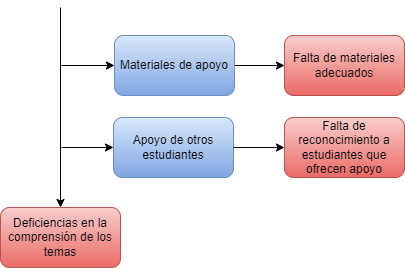

The diagram above was exported from draw.io. Its source (the exported page's mxGraphModel, read from the mxfile embedded in the PNG):
<mxGraphModel dx="880" dy="456" grid="1" gridSize="10" guides="1" tooltips="1" connect="1" arrows="1" fold="1" page="1" pageScale="1" pageWidth="850" pageHeight="1100" math="0" shadow="0">
  <root>
    <mxCell id="0" />
    <mxCell id="1" parent="0" />
    <mxCell id="qkqsWo3vdrFCo4ybjcSN-1" value="Deficiencias en la comprensión de los temas" style="rounded=1;whiteSpace=wrap;html=1;fillColor=#f8cecc;gradientColor=#ea6b66;strokeColor=#b85450;" vertex="1" parent="1">
      <mxGeometry x="179" y="300" width="120" height="60" as="geometry" />
    </mxCell>
    <mxCell id="qkqsWo3vdrFCo4ybjcSN-12" value="" style="edgeStyle=orthogonalEdgeStyle;rounded=0;orthogonalLoop=1;jettySize=auto;html=1;" edge="1" parent="1" source="qkqsWo3vdrFCo4ybjcSN-2" target="qkqsWo3vdrFCo4ybjcSN-11">
      <mxGeometry relative="1" as="geometry" />
    </mxCell>
    <mxCell id="qkqsWo3vdrFCo4ybjcSN-2" value="Materiales de apoyo" style="rounded=1;whiteSpace=wrap;html=1;fillColor=#dae8fc;gradientColor=#7ea6e0;strokeColor=#6c8ebf;" vertex="1" parent="1">
      <mxGeometry x="293" y="128" width="120" height="60" as="geometry" />
    </mxCell>
    <mxCell id="qkqsWo3vdrFCo4ybjcSN-3" value="" style="endArrow=classic;html=1;rounded=0;entryX=0;entryY=0.5;entryDx=0;entryDy=0;" edge="1" parent="1" target="qkqsWo3vdrFCo4ybjcSN-2">
      <mxGeometry width="50" height="50" relative="1" as="geometry">
        <mxPoint x="240" y="158" as="sourcePoint" />
        <mxPoint x="343" y="268" as="targetPoint" />
      </mxGeometry>
    </mxCell>
    <mxCell id="qkqsWo3vdrFCo4ybjcSN-4" value="" style="endArrow=classic;html=1;rounded=0;entryX=0.5;entryY=0;entryDx=0;entryDy=0;" edge="1" parent="1" target="qkqsWo3vdrFCo4ybjcSN-1">
      <mxGeometry width="50" height="50" relative="1" as="geometry">
        <mxPoint x="239" y="100" as="sourcePoint" />
        <mxPoint x="230" y="130" as="targetPoint" />
      </mxGeometry>
    </mxCell>
    <mxCell id="qkqsWo3vdrFCo4ybjcSN-6" value="Apoyo de otros estudiantes" style="rounded=1;whiteSpace=wrap;html=1;fillColor=#dae8fc;gradientColor=#7ea6e0;strokeColor=#6c8ebf;" vertex="1" parent="1">
      <mxGeometry x="292" y="210" width="120" height="60" as="geometry" />
    </mxCell>
    <mxCell id="qkqsWo3vdrFCo4ybjcSN-7" value="" style="endArrow=classic;html=1;rounded=0;entryX=0;entryY=0.5;entryDx=0;entryDy=0;" edge="1" parent="1" target="qkqsWo3vdrFCo4ybjcSN-6">
      <mxGeometry width="50" height="50" relative="1" as="geometry">
        <mxPoint x="240" y="240" as="sourcePoint" />
        <mxPoint x="342" y="355" as="targetPoint" />
      </mxGeometry>
    </mxCell>
    <mxCell id="qkqsWo3vdrFCo4ybjcSN-8" value="Falta de reconocimiento a estudiantes que ofrecen apoyo" style="rounded=1;whiteSpace=wrap;html=1;fillColor=#f8cecc;strokeColor=#b85450;gradientColor=#ea6b66;" vertex="1" parent="1">
      <mxGeometry x="463" y="210" width="120" height="60" as="geometry" />
    </mxCell>
    <mxCell id="qkqsWo3vdrFCo4ybjcSN-10" value="" style="endArrow=classic;html=1;rounded=0;entryX=0;entryY=0.5;entryDx=0;entryDy=0;" edge="1" parent="1" source="qkqsWo3vdrFCo4ybjcSN-6" target="qkqsWo3vdrFCo4ybjcSN-8">
      <mxGeometry width="50" height="50" relative="1" as="geometry">
        <mxPoint x="333" y="348" as="sourcePoint" />
        <mxPoint x="383" y="298" as="targetPoint" />
      </mxGeometry>
    </mxCell>
    <mxCell id="qkqsWo3vdrFCo4ybjcSN-11" value="Falta de materiales adecuados" style="rounded=1;whiteSpace=wrap;html=1;fillColor=#f8cecc;gradientColor=#ea6b66;strokeColor=#b85450;" vertex="1" parent="1">
      <mxGeometry x="463" y="128" width="120" height="60" as="geometry" />
    </mxCell>
  </root>
</mxGraphModel>